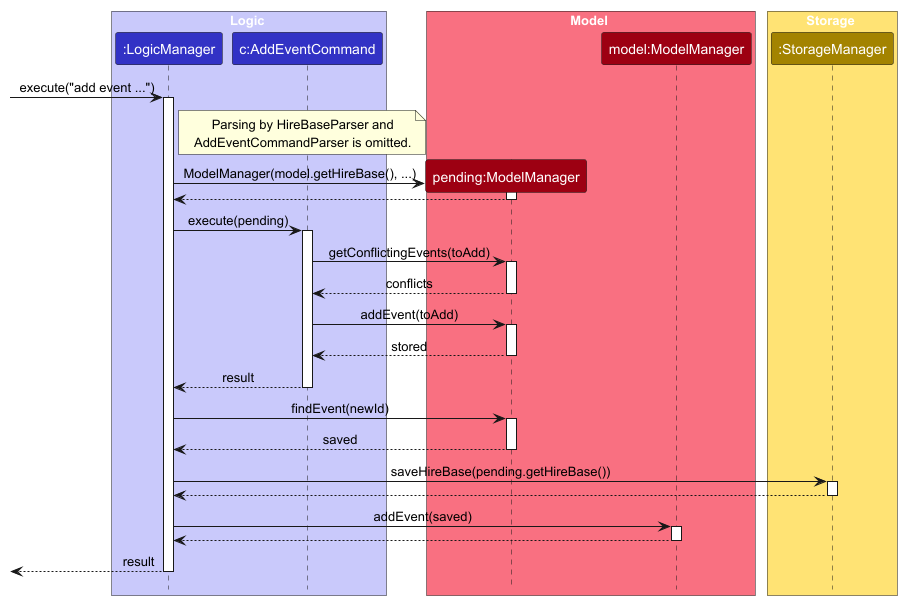

The diagram above was rendered by PlantUML. Its source (embedded in the PNG):
@startuml
!include style.puml
skinparam ArrowFontStyle plain

box Logic LOGIC_COLOR_T1
participant ":LogicManager" as LogicManager LOGIC_COLOR
participant "c:AddEventCommand" as AddEventCommand LOGIC_COLOR
end box

box Model MODEL_COLOR_T1
participant "pending:ModelManager" as Pending MODEL_COLOR
participant "model:ModelManager" as Model MODEL_COLOR
end box

box Storage STORAGE_COLOR_T1
participant ":StorageManager" as Storage STORAGE_COLOR
end box

[-> LogicManager : execute("add event ...")
activate LogicManager

note right of LogicManager
  Parsing by HireBaseParser and
  AddEventCommandParser is omitted.
end note

create Pending
LogicManager -> Pending : ModelManager(model.getHireBase(), ...)
activate Pending
Pending --> LogicManager
deactivate Pending

LogicManager -> AddEventCommand : execute(pending)
activate AddEventCommand

AddEventCommand -> Pending : getConflictingEvents(toAdd)
activate Pending
Pending --> AddEventCommand : conflicts
deactivate Pending

AddEventCommand -> Pending : addEvent(toAdd)
activate Pending
Pending --> AddEventCommand : stored
deactivate Pending

AddEventCommand --> LogicManager : result
deactivate AddEventCommand

LogicManager -> Pending : findEvent(newId)
activate Pending
Pending --> LogicManager : saved
deactivate Pending

LogicManager -> Storage : saveHireBase(pending.getHireBase())
activate Storage
Storage --> LogicManager
deactivate Storage

LogicManager -> Model : addEvent(saved)
activate Model
Model --> LogicManager
deactivate Model

[<-- LogicManager : result
deactivate LogicManager
@enduml